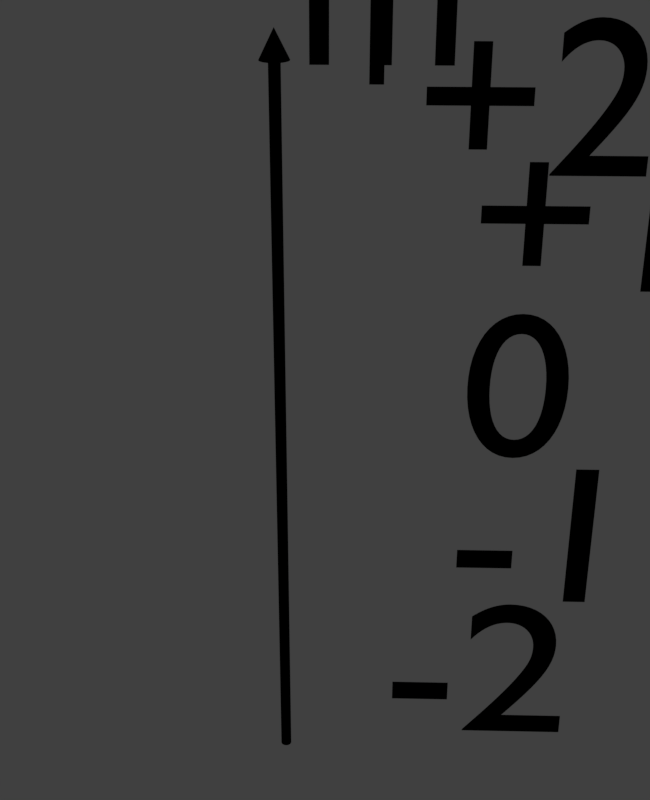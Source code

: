 # Source: vector_model.blend  (saved by Blender 2.79.0; exported with 4.5.12 LTS)
import bpy
from mathutils import Matrix  # noqa: F401  (used for matrix-valued properties, if any)

bpy.ops.wm.read_factory_settings(use_empty=True)
scene = bpy.context.scene
scene.name = 'Scene'

# ---- collections
col_collection_1 = bpy.data.collections.new('Collection 1'); scene.collection.children.link(col_collection_1)

# ---- materials (node trees are filled in below, after node groups)
mat_material_001 = bpy.data.materials.new('Material.001')
mat_material_001.alpha_threshold = 0.0
mat_material_001.use_transparent_shadow = False
mat_material_001.diffuse_color = (0.0, 0.0, 0.0, 1.0)
mat_material_001.roughness = 0.5
mat_material_002 = bpy.data.materials.new('Material.002')
mat_material_002.alpha_threshold = 0.0
mat_material_002.use_transparent_shadow = False
mat_material_002.diffuse_color = (0.00904, 0.5943, 1.0, 1.0)
mat_material_002.roughness = 0.5

# ---- material node trees

# ---- world
world_world = bpy.data.worlds.new('World'); scene.world = world_world
world_world.color = (0.05088, 0.05088, 0.05088)
world_world.use_sun_shadow = False
world_world.sun_shadow_jitter_overblur = 0.0
world_world.cycles.sampling_method = 'MANUAL'

# ---- cameras
cam_camera = bpy.data.cameras.new('Camera')
cam_camera.clip_end = 100.0
cam_camera.sensor_width = 32.0
cam_camera.sensor_height = 18.0
cam_camera.ortho_scale = 7.314
cam_camera.dof.focus_distance = 0.0
cam_camera.dof.aperture_fstop = 128.0

# ---- lights
light_lamp = bpy.data.lights.new('Lamp', 'SUN')
light_lamp.transmission_factor = 0.0
light_lamp.cutoff_distance = 30.0
light_lamp.use_shadow = False
light_lamp.angle = 0.1993
light_lamp.energy = 1.0
light_lamp.shadow_buffer_clip_start = 1.001
light_lamp.shadow_soft_size = 0.1
light_lamp.shadow_cascade_max_distance = 1000.0

# ---- meshes
me_cone_001 = bpy.data.meshes.new('Cone.001')
me_cone_001.from_pydata([(0.0, 0.1, -0.125), (0.01951, 0.09808, -0.125), (0.03827, 0.09239, -0.125), (0.05556, 0.08315, -0.125), (0.07071, 0.07071, -0.125), (0.08315, 0.05556, -0.125), (0.09239, 0.03827, -0.125), (0.09808, 0.01951, -0.125), (0.1, 7.55e-09, -0.125), (0.09808, -0.01951, -0.125), (0.09239, -0.03827, -0.125), (0.08315, -0.05556, -0.125), (0.07071, -0.07071, -0.125), (0.05556, -0.08315, -0.125), (0.03827, -0.09239, -0.125), (0.01951, -0.09808, -0.125), (-3.258e-08, -0.1, -0.125), (-0.01951, -0.09808, -0.125), (-0.03827, -0.09239, -0.125), (-0.05556, -0.08315, -0.125), (-0.07071, -0.07071, -0.125), (-0.08315, -0.05556, -0.125), (-0.09239, -0.03827, -0.125), (0.0, 0.0, 0.125), (-0.09808, -0.01951, -0.125), (-0.1, 9.656e-08, -0.125), (-0.09808, 0.01951, -0.125), (-0.09239, 0.03827, -0.125), (-0.08315, 0.05556, -0.125), (-0.07071, 0.07071, -0.125), (-0.05556, 0.08315, -0.125), (-0.03827, 0.09239, -0.125), (-0.01951, 0.09808, -0.125)], [], [(0, 23, 1), (1, 23, 2), (2, 23, 3), (3, 23, 4), (4, 23, 5), (5, 23, 6), (6, 23, 7), (7, 23, 8), (8, 23, 9), (9, 23, 10), (10, 23, 11), (11, 23, 12), (12, 23, 13), (13, 23, 14), (14, 23, 15), (15, 23, 16), (16, 23, 17), (17, 23, 18), (18, 23, 19), (19, 23, 20), (20, 23, 21), (21, 23, 22), (22, 23, 24), (24, 23, 25), (25, 23, 26), (26, 23, 27), (27, 23, 28), (28, 23, 29), (29, 23, 30), (30, 23, 31), (31, 23, 32), (32, 23, 0), (0, 1, 2, 3, 4, 5, 6, 7, 8, 9, 10, 11, 12, 13, 14, 15, 16, 17, 18, 19, 20, 21, 22, 24, 25, 26, 27, 28, 29, 30, 31, 32)])
me_cone_001.materials.append(mat_material_001)
me_cone_001.use_remesh_preserve_volume = False
me_cone_001.use_remesh_preserve_attributes = False
me_cone_001.use_mirror_vertex_groups = False
me_cone_001.update()
me_cylinder = bpy.data.meshes.new('Cylinder')
me_cylinder.from_pydata([(0.0, 0.05, -3.5), (0.0, 0.05, 3.5), (0.005226, 0.04973, -3.5), (0.005226, 0.04973, 3.5), (0.0104, 0.04891, -3.5), (0.0104, 0.04891, 3.5), (0.01545, 0.04755, -3.5), (0.01545, 0.04755, 3.5), (0.02034, 0.04568, -3.5), (0.02034, 0.04568, 3.5), (0.025, 0.0433, -3.5), (0.025, 0.0433, 3.5), (0.02939, 0.04045, -3.5), (0.02939, 0.04045, 3.5), (0.03346, 0.03716, -3.5), (0.03346, 0.03716, 3.5), (0.03716, 0.03346, -3.5), (0.03716, 0.03346, 3.5), (0.04045, 0.02939, -3.5), (0.04045, 0.02939, 3.5), (0.0433, 0.025, -3.5), (0.0433, 0.025, 3.5), (0.04568, 0.02034, -3.5), (0.04568, 0.02034, 3.5), (0.04755, 0.01545, -3.5), (0.04755, 0.01545, 3.5), (0.04891, 0.0104, -3.5), (0.04891, 0.0104, 3.5), (0.04973, 0.005226, -3.5), (0.04973, 0.005226, 3.5), (0.05, -2.186e-09, -3.5), (0.05, -2.186e-09, 3.5), (0.04973, -0.005226, -3.5), (0.04973, -0.005226, 3.5), (0.04891, -0.0104, -3.5), (0.04891, -0.0104, 3.5), (0.04755, -0.01545, -3.5), (0.04755, -0.01545, 3.5), (0.04568, -0.02034, -3.5), (0.04568, -0.02034, 3.5), (0.0433, -0.025, -3.5), (0.0433, -0.025, 3.5), (0.04045, -0.02939, -3.5), (0.04045, -0.02939, 3.5), (0.03716, -0.03346, -3.5), (0.03716, -0.03346, 3.5), (0.03346, -0.03716, -3.5), (0.03346, -0.03716, 3.5), (0.02939, -0.04045, -3.5), (0.02939, -0.04045, 3.5), (0.025, -0.0433, -3.5), (0.025, -0.0433, 3.5), (0.02034, -0.04568, -3.5), (0.02034, -0.04568, 3.5), (0.01545, -0.04755, -3.5), (0.01545, -0.04755, 3.5), (0.0104, -0.04891, -3.5), (0.0104, -0.04891, 3.5), (0.005226, -0.04973, -3.5), (0.005226, -0.04973, 3.5), (5.523e-08, -0.05, -3.5), (5.523e-08, -0.05, 3.5), (-0.005226, -0.04973, -3.5), (-0.005226, -0.04973, 3.5), (-0.0104, -0.04891, -3.5), (-0.0104, -0.04891, 3.5), (-0.01545, -0.04755, -3.5), (-0.01545, -0.04755, 3.5), (-0.02034, -0.04568, -3.5), (-0.02034, -0.04568, 3.5), (-0.025, -0.0433, -3.5), (-0.025, -0.0433, 3.5), (-0.02939, -0.04045, -3.5), (-0.02939, -0.04045, 3.5), (-0.03346, -0.03716, -3.5), (-0.03346, -0.03716, 3.5), (-0.03716, -0.03346, -3.5), (-0.03716, -0.03346, 3.5), (-0.04045, -0.02939, -3.5), (-0.04045, -0.02939, 3.5), (-0.0433, -0.025, -3.5), (-0.0433, -0.025, 3.5), (-0.04568, -0.02034, -3.5), (-0.04568, -0.02034, 3.5), (-0.04755, -0.01545, -3.5), (-0.04755, -0.01545, 3.5), (-0.04891, -0.0104, -3.5), (-0.04891, -0.0104, 3.5), (-0.04973, -0.005227, -3.5), (-0.04973, -0.005227, 3.5), (-0.05, -1.425e-07, -3.5), (-0.05, -1.425e-07, 3.5), (-0.04973, 0.005226, -3.5), (-0.04973, 0.005226, 3.5), (-0.04891, 0.0104, -3.5), (-0.04891, 0.0104, 3.5), (-0.04755, 0.01545, -3.5), (-0.04755, 0.01545, 3.5), (-0.04568, 0.02034, -3.5), (-0.04568, 0.02034, 3.5), (-0.0433, 0.025, -3.5), (-0.0433, 0.025, 3.5), (-0.04045, 0.02939, -3.5), (-0.04045, 0.02939, 3.5), (-0.03716, 0.03346, -3.5), (-0.03716, 0.03346, 3.5), (-0.03346, 0.03716, -3.5), (-0.03346, 0.03716, 3.5), (-0.02939, 0.04045, -3.5), (-0.02939, 0.04045, 3.5), (-0.025, 0.0433, -3.5), (-0.025, 0.0433, 3.5), (-0.02034, 0.04568, -3.5), (-0.02034, 0.04568, 3.5), (-0.01545, 0.04755, -3.5), (-0.01545, 0.04755, 3.5), (-0.0104, 0.04891, -3.5), (-0.0104, 0.04891, 3.5), (-0.005227, 0.04973, -3.5), (-0.005227, 0.04973, 3.5)], [], [(0, 1, 3, 2), (2, 3, 5, 4), (4, 5, 7, 6), (6, 7, 9, 8), (8, 9, 11, 10), (10, 11, 13, 12), (12, 13, 15, 14), (14, 15, 17, 16), (16, 17, 19, 18), (18, 19, 21, 20), (20, 21, 23, 22), (22, 23, 25, 24), (24, 25, 27, 26), (26, 27, 29, 28), (28, 29, 31, 30), (30, 31, 33, 32), (32, 33, 35, 34), (34, 35, 37, 36), (36, 37, 39, 38), (38, 39, 41, 40), (40, 41, 43, 42), (42, 43, 45, 44), (44, 45, 47, 46), (46, 47, 49, 48), (48, 49, 51, 50), (50, 51, 53, 52), (52, 53, 55, 54), (54, 55, 57, 56), (56, 57, 59, 58), (58, 59, 61, 60), (60, 61, 63, 62), (62, 63, 65, 64), (64, 65, 67, 66), (66, 67, 69, 68), (68, 69, 71, 70), (70, 71, 73, 72), (72, 73, 75, 74), (74, 75, 77, 76), (76, 77, 79, 78), (78, 79, 81, 80), (80, 81, 83, 82), (82, 83, 85, 84), (84, 85, 87, 86), (86, 87, 89, 88), (88, 89, 91, 90), (90, 91, 93, 92), (92, 93, 95, 94), (94, 95, 97, 96), (96, 97, 99, 98), (98, 99, 101, 100), (100, 101, 103, 102), (102, 103, 105, 104), (104, 105, 107, 106), (106, 107, 109, 108), (108, 109, 111, 110), (110, 111, 113, 112), (112, 113, 115, 114), (114, 115, 117, 116), (3, 1, 119, 117, 115, 113, 111, 109, 107, 105, 103, 101, 99, 97, 95, 93, 91, 89, 87, 85, 83, 81, 79, 77, 75, 73, 71, 69, 67, 65, 63, 61, 59, 57, 55, 53, 51, 49, 47, 45, 43, 41, 39, 37, 35, 33, 31, 29, 27, 25, 23, 21, 19, 17, 15, 13, 11, 9, 7, 5), (116, 117, 119, 118), (118, 119, 1, 0), (0, 2, 4, 6, 8, 10, 12, 14, 16, 18, 20, 22, 24, 26, 28, 30, 32, 34, 36, 38, 40, 42, 44, 46, 48, 50, 52, 54, 56, 58, 60, 62, 64, 66, 68, 70, 72, 74, 76, 78, 80, 82, 84, 86, 88, 90, 92, 94, 96, 98, 100, 102, 104, 106, 108, 110, 112, 114, 116, 118)])
me_cylinder.materials.append(mat_material_001)
me_cylinder.use_remesh_preserve_volume = False
me_cylinder.use_remesh_preserve_attributes = False
me_cylinder.use_mirror_vertex_groups = False
me_cylinder.update()

# ---- curves / text
txt_text_006 = bpy.data.curves.new('Text.006', 'FONT')
txt_text_006.dimensions = '2D'
txt_text_006.body = '-2\n'
txt_text_006.materials.append(mat_material_001)
txt_text_006.use_path_clamp = True
txt_text_006.bevel_resolution = 0
txt_text_005 = bpy.data.curves.new('Text.005', 'FONT')
txt_text_005.dimensions = '2D'
txt_text_005.body = '-1'
txt_text_005.materials.append(mat_material_001)
txt_text_005.use_path_clamp = True
txt_text_005.bevel_resolution = 0
txt_text_004 = bpy.data.curves.new('Text.004', 'FONT')
txt_text_004.dimensions = '2D'
txt_text_004.body = '0'
txt_text_004.materials.append(mat_material_001)
txt_text_004.use_path_clamp = True
txt_text_004.bevel_resolution = 0
txt_text_003 = bpy.data.curves.new('Text.003', 'FONT')
txt_text_003.dimensions = '2D'
txt_text_003.body = '+1'
txt_text_003.materials.append(mat_material_001)
txt_text_003.use_path_clamp = True
txt_text_003.bevel_resolution = 0
txt_text_002 = bpy.data.curves.new('Text.002', 'FONT')
txt_text_002.dimensions = '2D'
txt_text_002.body = '+2'
txt_text_002.materials.append(mat_material_001)
txt_text_002.use_path_clamp = True
txt_text_002.bevel_resolution = 0
txt_text_001 = bpy.data.curves.new('Text.001', 'FONT')
txt_text_001.dimensions = '2D'
txt_text_001.body = 'l'
txt_text_001.materials.append(mat_material_001)
txt_text_001.use_path_clamp = True
txt_text_001.bevel_resolution = 0
txt_text = bpy.data.curves.new('Text', 'FONT')
txt_text.dimensions = '2D'
txt_text.body = 'm'
txt_text.materials.append(mat_material_001)
txt_text.use_path_clamp = True
txt_text.bevel_resolution = 0
cu_surftorus_004 = bpy.data.curves.new('SurfTorus.004', 'CURVE')
cu_surftorus_004.dimensions = '3D'
_sp = cu_surftorus_004.splines.new('NURBS'); _sp.points.add(15)
_sp.points.foreach_set('co', [-1.0, 0.0, 0.0, 1.0, 0.0, 7.451e-09, 2.0, 1.0, -1.0, -1.0, 0.0, 0.3536, -2.98e-08, 0.0, 2.0, 0.3536, 0.0, -1.0, 0.0, 1.0, -1.49e-08, 0.0, 2.0, 1.0, 1.0, -1.0, 0.0, 0.3536, 0.0, 0.0, 2.0, 0.3536, 1.0, 0.0, 0.0, 1.0, 0.0, 7.451e-09, 2.0, 1.0, 1.0, 1.0, 0.0, 0.3536, 0.0, 0.0, 2.0, 0.3536, 0.0, 1.0, 0.0, 1.0, -1.49e-08, 0.0, 2.0, 1.0, -1.0, 1.0, 0.0, 0.3536, 0.0, 0.0, 2.0, 0.3536])
_sp.order_u = 2
_sp.resolution_u = 5
_sp.resolution_v = 5
_sp.use_cyclic_v = True
cu_surftorus_004.materials.append(mat_material_002)
cu_surftorus_004.use_path_clamp = True
cu_surftorus_004.bevel_resolution = 0
cu_surftorus_004.resolution_u = 5
cu_surftorus_004.resolution_v = 5
cu_surftorus_004.fill_mode = 'HALF'
cu_surftorus_003 = bpy.data.curves.new('SurfTorus.003', 'CURVE')
cu_surftorus_003.dimensions = '3D'
_sp = cu_surftorus_003.splines.new('NURBS'); _sp.points.add(15)
_sp.points.foreach_set('co', [-1.0, 0.0, 0.0, 1.0, 0.0, 7.451e-09, 2.0, 1.0, -1.0, -1.0, 0.0, 0.3536, -2.98e-08, 0.0, 2.0, 0.3536, 0.0, -1.0, 0.0, 1.0, -1.49e-08, 0.0, 2.0, 1.0, 1.0, -1.0, 0.0, 0.3536, 0.0, 0.0, 2.0, 0.3536, 1.0, 0.0, 0.0, 1.0, 0.0, 7.451e-09, 2.0, 1.0, 1.0, 1.0, 0.0, 0.3536, 0.0, 0.0, 2.0, 0.3536, 0.0, 1.0, 0.0, 1.0, -1.49e-08, 0.0, 2.0, 1.0, -1.0, 1.0, 0.0, 0.3536, 0.0, 0.0, 2.0, 0.3536])
_sp.order_u = 2
_sp.resolution_u = 5
_sp.resolution_v = 5
_sp.use_cyclic_v = True
cu_surftorus_003.materials.append(mat_material_002)
cu_surftorus_003.use_path_clamp = True
cu_surftorus_003.bevel_resolution = 0
cu_surftorus_003.resolution_u = 5
cu_surftorus_003.resolution_v = 5
cu_surftorus_003.fill_mode = 'HALF'
cu_surftorus_002 = bpy.data.curves.new('SurfTorus.002', 'CURVE')
cu_surftorus_002.dimensions = '3D'
_sp = cu_surftorus_002.splines.new('NURBS'); _sp.points.add(15)
_sp.points.foreach_set('co', [-1.0, 0.0, 0.0, 1.0, 0.0, 7.451e-09, 2.0, 1.0, -1.0, -1.0, 0.0, 0.3536, -2.98e-08, 0.0, 2.0, 0.3536, 0.0, -1.0, 0.0, 1.0, -1.49e-08, 0.0, 2.0, 1.0, 1.0, -1.0, 0.0, 0.3536, 0.0, 0.0, 2.0, 0.3536, 1.0, 0.0, 0.0, 1.0, 0.0, 7.451e-09, 2.0, 1.0, 1.0, 1.0, 0.0, 0.3536, 0.0, 0.0, 2.0, 0.3536, 0.0, 1.0, 0.0, 1.0, -1.49e-08, 0.0, 2.0, 1.0, -1.0, 1.0, 0.0, 0.3536, 0.0, 0.0, 2.0, 0.3536])
_sp.order_u = 2
_sp.resolution_u = 5
_sp.resolution_v = 5
_sp.use_cyclic_v = True
cu_surftorus_002.materials.append(mat_material_002)
cu_surftorus_002.use_path_clamp = True
cu_surftorus_002.bevel_resolution = 0
cu_surftorus_002.resolution_u = 5
cu_surftorus_002.resolution_v = 5
cu_surftorus_002.fill_mode = 'HALF'
cu_surftorus_001 = bpy.data.curves.new('SurfTorus.001', 'CURVE')
cu_surftorus_001.dimensions = '3D'
_sp = cu_surftorus_001.splines.new('NURBS'); _sp.points.add(15)
_sp.points.foreach_set('co', [-1.0, 0.0, 0.0, 1.0, 0.0, 7.451e-09, 2.0, 1.0, -1.0, -1.0, 0.0, 0.3536, -2.98e-08, 0.0, 2.0, 0.3536, 0.0, -1.0, 0.0, 1.0, -1.49e-08, 0.0, 2.0, 1.0, 1.0, -1.0, 0.0, 0.3536, 0.0, 0.0, 2.0, 0.3536, 1.0, 0.0, 0.0, 1.0, 0.0, 7.451e-09, 2.0, 1.0, 1.0, 1.0, 0.0, 0.3536, 0.0, 0.0, 2.0, 0.3536, 0.0, 1.0, 0.0, 1.0, -1.49e-08, 0.0, 2.0, 1.0, -1.0, 1.0, 0.0, 0.3536, 0.0, 0.0, 2.0, 0.3536])
_sp.order_u = 2
_sp.resolution_u = 5
_sp.resolution_v = 5
_sp.use_cyclic_v = True
cu_surftorus_001.materials.append(mat_material_002)
cu_surftorus_001.use_path_clamp = True
cu_surftorus_001.bevel_resolution = 0
cu_surftorus_001.resolution_u = 5
cu_surftorus_001.resolution_v = 5
cu_surftorus_001.fill_mode = 'HALF'
cu_surftorus = bpy.data.curves.new('SurfTorus', 'CURVE')
cu_surftorus.dimensions = '3D'
_sp = cu_surftorus.splines.new('NURBS'); _sp.points.add(15)
_sp.points.foreach_set('co', [-1.0, 0.0, 0.0, 1.0, 0.0, 7.451e-09, 2.0, 1.0, -1.0, -1.0, 0.0, 0.3536, -2.98e-08, 0.0, 2.0, 0.3536, 0.0, -1.0, 0.0, 1.0, -1.49e-08, 0.0, 2.0, 1.0, 1.0, -1.0, 0.0, 0.3536, 0.0, 0.0, 2.0, 0.3536, 1.0, 0.0, 0.0, 1.0, 0.0, 7.451e-09, 2.0, 1.0, 1.0, 1.0, 0.0, 0.3536, 0.0, 0.0, 2.0, 0.3536, 0.0, 1.0, 0.0, 1.0, -1.49e-08, 0.0, 2.0, 1.0, -1.0, 1.0, 0.0, 0.3536, 0.0, 0.0, 2.0, 0.3536])
_sp.order_u = 2
_sp.resolution_u = 5
_sp.resolution_v = 5
_sp.use_cyclic_v = True
cu_surftorus.materials.append(mat_material_002)
cu_surftorus.use_path_clamp = True
cu_surftorus.bevel_resolution = 0
cu_surftorus.resolution_u = 5
cu_surftorus.resolution_v = 5
cu_surftorus.fill_mode = 'HALF'

# ---- objects
ob_text_006 = bpy.data.objects.new('Text.006', txt_text_006)
ob_text_005 = bpy.data.objects.new('Text.005', txt_text_005)
ob_text_004 = bpy.data.objects.new('Text.004', txt_text_004)
ob_text_003 = bpy.data.objects.new('Text.003', txt_text_003)
ob_text_002 = bpy.data.objects.new('Text.002', txt_text_002)
ob_cone = bpy.data.objects.new('Cone', me_cone_001)
ob_text_001 = bpy.data.objects.new('Text.001', txt_text_001)
ob_text = bpy.data.objects.new('Text', txt_text)
ob_cylinder = bpy.data.objects.new('Cylinder', me_cylinder)
ob_surfacecone_004 = bpy.data.objects.new('SurfaceCone.004', cu_surftorus_004)
ob_surfacecone_003 = bpy.data.objects.new('SurfaceCone.003', cu_surftorus_003)
ob_surfacecone_002 = bpy.data.objects.new('SurfaceCone.002', cu_surftorus_002)
ob_surfacecone_001 = bpy.data.objects.new('SurfaceCone.001', cu_surftorus_001)
ob_surfacecone = bpy.data.objects.new('SurfaceCone', cu_surftorus)
ob_lamp = bpy.data.objects.new('Lamp', light_lamp)
ob_camera = bpy.data.objects.new('Camera', cam_camera)

# ---- transforms, parenting, visibility, modifiers, constraints
ob_text_006.location = (1.463, -0.1279, -2.318)
ob_text_006.rotation_euler = (1.571, 0.0, 0.7854)
ob_text_006.scale = (2.0, 2.0, 2.0)
ob_text_006.lineart.crease_threshold = 0.0
ob_text_005.location = (1.478, 0.6409, -1.278)
ob_text_005.rotation_euler = (1.571, 0.0, 0.7854)
ob_text_005.scale = (2.0, 2.0, 2.0)
ob_text_005.lineart.crease_threshold = 0.0
ob_text_004.location = (1.127, 1.112, -0.1162)
ob_text_004.rotation_euler = (1.571, 0.0, 0.7854)
ob_text_004.scale = (2.0, 2.0, 2.0)
ob_text_004.lineart.crease_threshold = 0.0
ob_text_003.location = (0.6911, 1.617, 1.219)
ob_text_003.rotation_euler = (1.571, 0.0, 0.7854)
ob_text_003.scale = (2.0, 2.0, 2.0)
ob_text_003.lineart.crease_threshold = 0.0
ob_text_002.location = (0.02746, 1.585, 2.147)
ob_text_002.rotation_euler = (1.571, 0.0, 0.7854)
ob_text_002.scale = (2.0, 2.0, 2.0)
ob_text_002.lineart.crease_threshold = 0.0
ob_cone.location = (0.0, 0.0, 3.5)
ob_cone.scale = (1.25, 1.25, 1.0)
ob_cone.lineart.crease_threshold = 0.0
ob_text_001.location = (-0.5623, 1.487, 2.874)
ob_text_001.rotation_euler = (1.571, 0.0, 0.7854)
ob_text_001.scale = (1.5, 1.5, 1.5)
ob_text_001.lineart.crease_threshold = 0.0
ob_text.location = (-1.004, 1.134, 3.033)
ob_text.rotation_euler = (1.571, 0.0, 0.7854)
ob_text.scale = (2.0, 2.0, 2.0)
ob_text.lineart.crease_threshold = 0.0
ob_cylinder.location = (0.0, 0.0, 0.0)
ob_cylinder.lineart.crease_threshold = 0.0
ob_surfacecone_004.location = (0.0, 0.0, 0.0)
ob_surfacecone_004.rotation_euler = (3.142, 0.0, 0.0)
ob_surfacecone_004.scale = (1.5, 1.5, 0.0)
ob_surfacecone_004.empty_image_offset = (0.0, 0.0)
ob_surfacecone_004.lineart.crease_threshold = 0.0
ob_surfacecone_003.location = (0.0, 0.0, -1.5)
ob_surfacecone_003.scale = (1.5, 1.5, 0.75)
ob_surfacecone_003.empty_image_offset = (0.0, 0.0)
ob_surfacecone_003.lineart.crease_threshold = 0.0
ob_surfacecone_002.location = (0.0, 0.0, -2.5)
ob_surfacecone_002.scale = (1.0, 1.0, 1.25)
ob_surfacecone_002.empty_image_offset = (0.0, 0.0)
ob_surfacecone_002.lineart.crease_threshold = 0.0
ob_surfacecone_001.location = (0.0, 0.0, 2.5)
ob_surfacecone_001.rotation_euler = (3.142, 0.0, 0.0)
ob_surfacecone_001.scale = (1.0, 1.0, 1.25)
ob_surfacecone_001.empty_image_offset = (0.0, 0.0)
ob_surfacecone_001.lineart.crease_threshold = 0.0
ob_surfacecone.location = (0.0, 0.0, 1.5)
ob_surfacecone.rotation_euler = (3.142, 0.0, 0.0)
ob_surfacecone.scale = (1.5, 1.5, 0.75)
ob_surfacecone.empty_image_offset = (0.0, 0.0)
ob_surfacecone.lineart.crease_threshold = 0.0
ob_lamp.location = (4.076, 1.005, 5.904)
ob_lamp.rotation_euler = (0.6503, 0.05522, 1.866)
ob_lamp.lock_rotations_4d = False
ob_lamp.empty_display_type = 'ARROWS'
ob_lamp.color = (0.0, 0.0, 0.0, 0.0)
ob_lamp.lineart.crease_threshold = 0.0
ob_camera.location = (7.481, -6.508, 5.344)
ob_camera.rotation_euler = (1.109, 0.0, 0.8149)
ob_camera.lock_rotations_4d = False
ob_camera.empty_display_type = 'ARROWS'
ob_camera.color = (0.0, 0.0, 0.0, 0.0)
ob_camera.display_type = 'WIRE'
ob_camera.lineart.crease_threshold = 0.0

# ---- collection membership
col_collection_1.objects.link(ob_text_006)
col_collection_1.objects.link(ob_text_005)
col_collection_1.objects.link(ob_text_004)
col_collection_1.objects.link(ob_text_003)
col_collection_1.objects.link(ob_text_002)
col_collection_1.objects.link(ob_cone)
col_collection_1.objects.link(ob_text_001)
col_collection_1.objects.link(ob_text)
col_collection_1.objects.link(ob_cylinder)
col_collection_1.objects.link(ob_surfacecone_004)
col_collection_1.objects.link(ob_surfacecone_003)
col_collection_1.objects.link(ob_surfacecone_002)
col_collection_1.objects.link(ob_surfacecone_001)
col_collection_1.objects.link(ob_surfacecone)
col_collection_1.objects.link(ob_lamp)
col_collection_1.objects.link(ob_camera)

# ---- scene / render settings (as saved in the file)
scene.camera = ob_camera
scene.frame_start = 1; scene.frame_end = 250; scene.frame_set(1)
scene.render.engine = 'BLENDER_EEVEE_NEXT'
scene.render.resolution_x = 1300
scene.render.resolution_y = 1600
scene.render.dither_intensity = 0.0
scene.render.film_transparent = True
scene.cycles.use_denoising = False
scene.cycles.samples = 128
scene.cycles.sampling_pattern = 'TABULATED_SOBOL'
scene.cycles.use_adaptive_sampling = False
scene.cycles.use_light_tree = False
scene.cycles.blur_glossy = 0.0
scene.cycles.sample_clamp_indirect = 0.0
scene.view_settings.view_transform = 'Standard'
bpy.context.view_layer.update()
